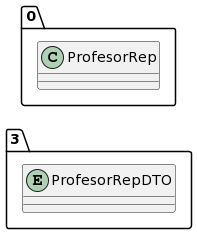

The diagram above was rendered by PlantUML. Its source (embedded in the PNG):
@startuml
allow_mixing
left to right direction
package "3"{
entity ProfesorRepDTO

}
package "0"{
class ProfesorRep
}
@enduml